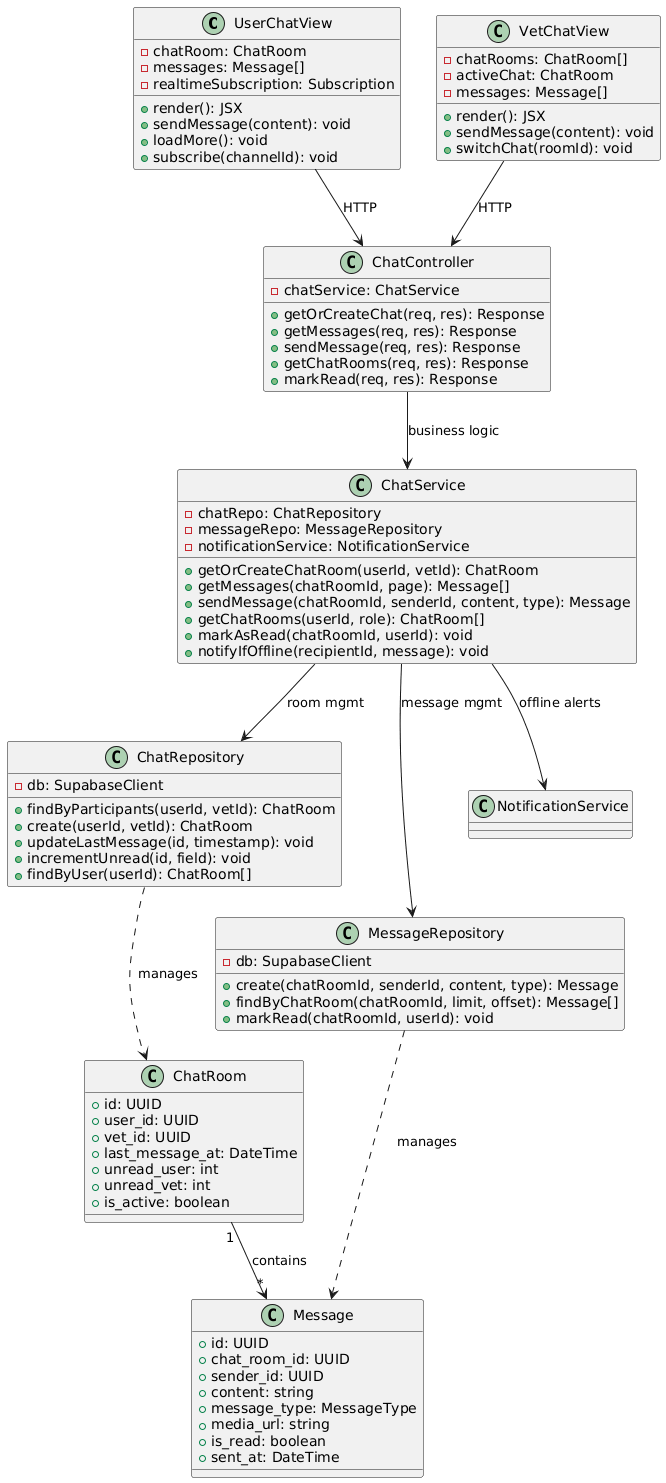

The diagram above was rendered by PlantUML. Its source (embedded in the PNG):
@startuml
class UserChatView {
    -chatRoom: ChatRoom
    -messages: Message[]
    -realtimeSubscription: Subscription
    +render(): JSX
    +sendMessage(content): void
    +loadMore(): void
    +subscribe(channelId): void
}

class VetChatView {
    -chatRooms: ChatRoom[]
    -activeChat: ChatRoom
    -messages: Message[]
    +render(): JSX
    +sendMessage(content): void
    +switchChat(roomId): void
}

class ChatController {
    -chatService: ChatService
    +getOrCreateChat(req, res): Response
    +getMessages(req, res): Response
    +sendMessage(req, res): Response
    +getChatRooms(req, res): Response
    +markRead(req, res): Response
}

class ChatService {
    -chatRepo: ChatRepository
    -messageRepo: MessageRepository
    -notificationService: NotificationService
    +getOrCreateChatRoom(userId, vetId): ChatRoom
    +getMessages(chatRoomId, page): Message[]
    +sendMessage(chatRoomId, senderId, content, type): Message
    +getChatRooms(userId, role): ChatRoom[]
    +markAsRead(chatRoomId, userId): void
    +notifyIfOffline(recipientId, message): void
}

class ChatRepository {
    -db: SupabaseClient
    +findByParticipants(userId, vetId): ChatRoom
    +create(userId, vetId): ChatRoom
    +updateLastMessage(id, timestamp): void
    +incrementUnread(id, field): void
    +findByUser(userId): ChatRoom[]
}

class MessageRepository {
    -db: SupabaseClient
    +create(chatRoomId, senderId, content, type): Message
    +findByChatRoom(chatRoomId, limit, offset): Message[]
    +markRead(chatRoomId, userId): void
}

class ChatRoom {
    +id: UUID
    +user_id: UUID
    +vet_id: UUID
    +last_message_at: DateTime
    +unread_user: int
    +unread_vet: int
    +is_active: boolean
}

class Message {
    +id: UUID
    +chat_room_id: UUID
    +sender_id: UUID
    +content: string
    +message_type: MessageType
    +media_url: string
    +is_read: boolean
    +sent_at: DateTime
}

UserChatView --> ChatController : HTTP
VetChatView --> ChatController : HTTP
ChatController --> ChatService : business logic
ChatService --> ChatRepository : room mgmt
ChatService --> MessageRepository : message mgmt
ChatService --> NotificationService : offline alerts
ChatRoom "1" --> "*" Message : contains
ChatRepository ..> ChatRoom : manages
MessageRepository ..> Message : manages
@enduml